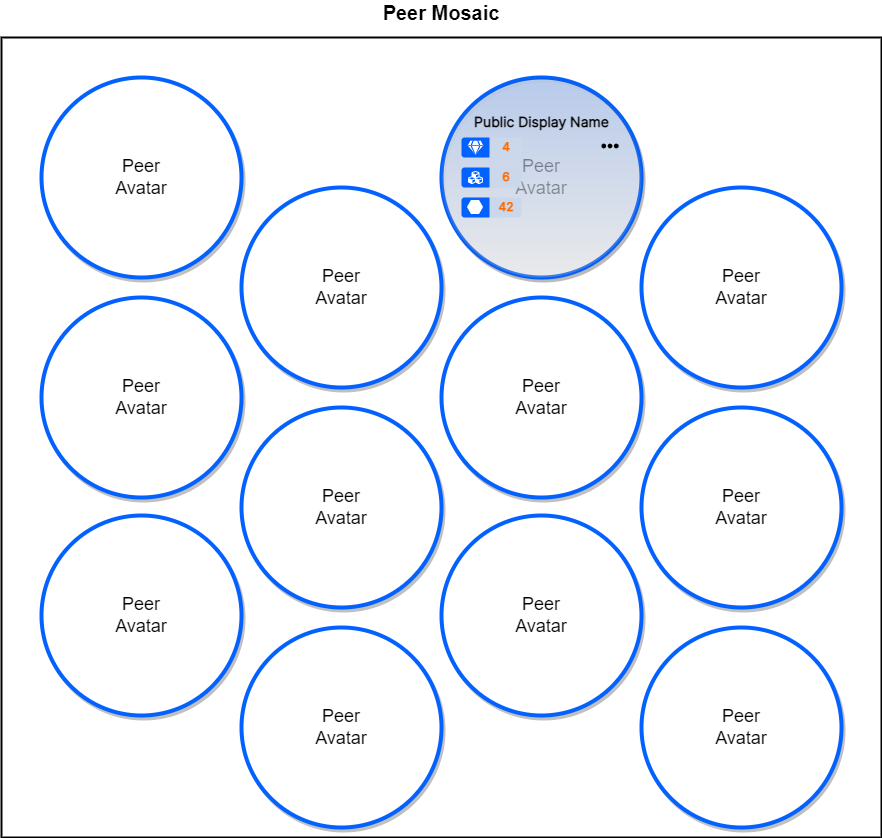

The diagram above was exported from draw.io. Its source (the exported page's mxGraphModel, read from the mxfile embedded in the PNG):
<mxGraphModel dx="2622" dy="844" grid="1" gridSize="10" guides="1" tooltips="1" connect="0" arrows="0" fold="1" page="0" pageScale="1" pageWidth="1920" pageHeight="1200" math="0" shadow="0">
  <root>
    <mxCell id="0" />
    <mxCell id="1" parent="0" />
    <mxCell id="2" value="" style="group" vertex="1" connectable="0" parent="1">
      <mxGeometry x="-800" y="1280" width="880" height="800" as="geometry" />
    </mxCell>
    <mxCell id="3" value="Peer Mosaic" style="rounded=0;whiteSpace=wrap;html=1;fillColor=default;strokeWidth=2;connectable=0;allowArrows=0;pointerEvents=0;verticalAlign=bottom;fontStyle=1;fontSize=20;align=center;spacing=12;rotation=0;horizontal=1;expand=0;editable=1;movable=1;resizable=1;rotatable=0;cloneable=0;deletable=1;recursiveResize=0;labelPosition=center;verticalLabelPosition=top;fontColor=#000000;" vertex="1" parent="2">
      <mxGeometry width="880" height="800" as="geometry" />
    </mxCell>
    <mxCell id="4" value="Peer&lt;br&gt;Avatar" style="ellipse;whiteSpace=wrap;html=1;aspect=fixed;fontSize=18;strokeColor=#0361FF;strokeWidth=4;fillColor=default;shadow=1;" vertex="1" parent="2">
      <mxGeometry x="240" y="590" width="200" height="200" as="geometry" />
    </mxCell>
    <mxCell id="5" value="Peer&lt;br&gt;Avatar" style="ellipse;whiteSpace=wrap;html=1;aspect=fixed;fontSize=18;strokeColor=#0361FF;strokeWidth=4;fillColor=default;shadow=1;" vertex="1" parent="2">
      <mxGeometry x="240" y="370" width="200" height="200" as="geometry" />
    </mxCell>
    <mxCell id="6" value="Peer&lt;br&gt;Avatar" style="ellipse;whiteSpace=wrap;html=1;aspect=fixed;fontSize=18;strokeColor=#0361FF;strokeWidth=4;fillColor=default;shadow=1;" vertex="1" parent="2">
      <mxGeometry x="40" y="478" width="200" height="200" as="geometry" />
    </mxCell>
    <mxCell id="7" value="Peer&lt;br&gt;Avatar" style="ellipse;whiteSpace=wrap;html=1;aspect=fixed;fontSize=18;strokeColor=#0361FF;strokeWidth=4;fillColor=default;shadow=1;" vertex="1" parent="2">
      <mxGeometry x="240" y="150" width="200" height="200" as="geometry" />
    </mxCell>
    <mxCell id="8" value="Peer&lt;br&gt;Avatar" style="ellipse;whiteSpace=wrap;html=1;aspect=fixed;fontSize=18;strokeColor=#0361FF;strokeWidth=4;fillColor=default;shadow=1;" vertex="1" parent="2">
      <mxGeometry x="40" y="260" width="200" height="200" as="geometry" />
    </mxCell>
    <mxCell id="9" value="Peer&lt;br&gt;Avatar" style="ellipse;whiteSpace=wrap;html=1;aspect=fixed;fontSize=18;strokeColor=#0361FF;strokeWidth=4;fillColor=default;shadow=1;" vertex="1" parent="2">
      <mxGeometry x="440" y="478" width="200" height="200" as="geometry" />
    </mxCell>
    <mxCell id="10" value="Peer&lt;br&gt;Avatar" style="ellipse;whiteSpace=wrap;html=1;aspect=fixed;fontSize=18;strokeColor=#0361FF;strokeWidth=4;fillColor=default;shadow=1;" vertex="1" parent="2">
      <mxGeometry x="440" y="260" width="200" height="200" as="geometry" />
    </mxCell>
    <mxCell id="11" value="Peer&lt;br&gt;Avatar" style="ellipse;whiteSpace=wrap;html=1;aspect=fixed;fontSize=18;strokeColor=#0361FF;strokeWidth=4;fillColor=default;shadow=1;" vertex="1" parent="2">
      <mxGeometry x="40" y="40" width="200" height="200" as="geometry" />
    </mxCell>
    <mxCell id="12" value="" style="ellipse;whiteSpace=wrap;html=1;aspect=fixed;fontSize=18;strokeColor=#0361FF;strokeWidth=4;fillColor=default;shadow=1;" vertex="1" parent="2">
      <mxGeometry x="440" y="40" width="200" height="200" as="geometry" />
    </mxCell>
    <mxCell id="13" value="Peer&lt;br&gt;Avatar" style="ellipse;whiteSpace=wrap;html=1;aspect=fixed;fontSize=18;strokeColor=#0361FF;strokeWidth=4;fillColor=default;shadow=1;" vertex="1" parent="2">
      <mxGeometry x="640" y="590" width="200" height="200" as="geometry" />
    </mxCell>
    <mxCell id="14" value="Peer&lt;br&gt;Avatar" style="ellipse;whiteSpace=wrap;html=1;aspect=fixed;fontSize=18;strokeColor=#0361FF;strokeWidth=4;fillColor=default;shadow=1;" vertex="1" parent="2">
      <mxGeometry x="640" y="370" width="200" height="200" as="geometry" />
    </mxCell>
    <mxCell id="15" value="Peer&lt;br&gt;Avatar" style="ellipse;whiteSpace=wrap;html=1;aspect=fixed;fontSize=18;strokeColor=#0361FF;strokeWidth=4;fillColor=default;shadow=1;" vertex="1" parent="2">
      <mxGeometry x="640" y="150" width="200" height="200" as="geometry" />
    </mxCell>
    <mxCell id="16" value="Peer&lt;br&gt;Avatar" style="ellipse;whiteSpace=wrap;html=1;aspect=fixed;fontSize=18;strokeColor=#0361FF;strokeWidth=4;fillColor=#333333;shadow=1;opacity=10;textOpacity=50;" vertex="1" parent="2">
      <mxGeometry x="440" y="40" width="200" height="200" as="geometry" />
    </mxCell>
    <mxCell id="17" value="" style="ellipse;whiteSpace=wrap;html=1;aspect=fixed;fontSize=18;strokeColor=none;strokeWidth=2;fillColor=#0361FF;shadow=0;opacity=20;textOpacity=50;rounded=1;arcSize=12;dashed=0;spacing=10;labelBackgroundColor=none;sketch=0;fontSource=https://fonts.googleapis.com/css?family=Inter;gradientColor=#ffffff;" vertex="1" parent="2">
      <mxGeometry x="440" y="40" width="200" height="200" as="geometry" />
    </mxCell>
    <mxCell id="18" value="&lt;span style=&quot;font-size: 14px&quot;&gt;Public Display Name&lt;br&gt;&lt;/span&gt;" style="rounded=0;shadow=0;glass=0;fontFamily=Inter;fontSource=https://fonts.googleapis.com/css?family=Inter;fontSize=16;fontColor=#000000;strokeColor=none;strokeWidth=1;fillColor=none;gradientColor=#ffffff;gradientDirection=south;fontStyle=1;align=center;spacingLeft=0;spacing=0;spacingTop=0;verticalAlign=top;labelPosition=center;verticalLabelPosition=middle;html=1;" vertex="1" parent="2">
      <mxGeometry x="470" y="70" width="140" height="30" as="geometry" />
    </mxCell>
    <mxCell id="19" value="" style="shape=image;aspect=fixed;image=data:image/svg+xml,(base64 omitted: 636 chars);connectable=0;movable=1;verticalLabelPosition=middle;resizable=1;rotatable=0;cloneable=0;deletable=1;recursiveResize=0;imageBackground=none;verticalAlign=middle;shadow=0;glass=1;fontFamily=Inter;fontSource=https%3A%2F%2Ffonts.googleapis.com%2Fcss%3Ffamily%3DInter;fontSize=12;fontColor=#FF6A00;strokeColor=none;strokeWidth=1;fillColor=none;gradientColor=none;gradientDirection=west;html=0;align=left;fontStyle=1;labelPosition=right;spacingLeft=4;allowArrows=0;" vertex="1" parent="2">
      <mxGeometry x="600" y="100" width="18" height="18" as="geometry" />
    </mxCell>
    <mxCell id="20" value="" style="group" vertex="1" connectable="0" parent="2">
      <mxGeometry x="460" y="100" width="60" height="80" as="geometry" />
    </mxCell>
    <mxCell id="21" value="" style="group" vertex="1" connectable="0" parent="20">
      <mxGeometry y="60" width="60" height="20" as="geometry" />
    </mxCell>
    <mxCell id="22" value="" style="rounded=1;whiteSpace=wrap;html=1;gradientColor=none;fontSize=12;align=right;strokeColor=none;connectable=0;allowArrows=0;recursiveResize=0;expand=0;rotatable=0;fontStyle=1;spacingLeft=0;fontColor=#1A1A1A;fillColor=#CBD7EB;spacing=0;spacingRight=10;gradientDirection=west;shadow=0;" vertex="1" parent="21">
      <mxGeometry width="60" height="20" as="geometry" />
    </mxCell>
    <mxCell id="23" value="" style="rounded=1;whiteSpace=wrap;gradientColor=none;fontSize=12;align=left;strokeColor=none;connectable=0;allowArrows=0;recursiveResize=0;expand=0;rotatable=0;fontStyle=0;spacingLeft=5;fontColor=#FFFFFF;fillColor=#0361FF;spacing=0;shadow=0;glass=0;fontFamily=Inter;fontSource=https://fonts.googleapis.com/css?family=Inter;" vertex="1" parent="21">
      <mxGeometry width="30" height="20" as="geometry" />
    </mxCell>
    <mxCell id="24" value="" style="verticalLabelPosition=bottom;verticalAlign=top;html=1;shape=mxgraph.basic.rect;fillColor2=none;strokeWidth=1;size=20;indent=5;shadow=0;glass=1;fontSize=12;fontColor=#000000;fillColor=#CBD7EB;gradientColor=none;gradientDirection=west;strokeColor=none;" vertex="1" parent="21">
      <mxGeometry x="28" width="10" height="20" as="geometry" />
    </mxCell>
    <mxCell id="25" value="42" style="rounded=1;whiteSpace=wrap;gradientColor=none;fontSize=12;align=center;strokeColor=none;connectable=0;allowArrows=0;recursiveResize=0;expand=0;rotatable=0;fontStyle=1;spacingLeft=0;fontColor=#FF6A00;fillColor=none;spacing=0;shadow=0;glass=0;fontFamily=Inter;fontSource=https://fonts.googleapis.com/css?family=Inter;" vertex="1" parent="21">
      <mxGeometry x="35" width="20" height="20" as="geometry" />
    </mxCell>
    <mxCell id="26" value="" style="shape=image;verticalLabelPosition=bottom;labelBackgroundColor=default;verticalAlign=top;aspect=fixed;imageAspect=0;image=data:image/svg+xml,(base64 omitted: 3288 chars);" vertex="1" parent="21">
      <mxGeometry x="6" y="3" width="16" height="14" as="geometry" />
    </mxCell>
    <mxCell id="27" value="" style="group" vertex="1" connectable="0" parent="20">
      <mxGeometry width="60" height="20" as="geometry" />
    </mxCell>
    <mxCell id="28" value="" style="rounded=1;whiteSpace=wrap;html=1;gradientColor=none;fontSize=12;align=right;strokeColor=none;connectable=0;allowArrows=0;recursiveResize=0;expand=0;rotatable=0;fontStyle=1;spacingLeft=0;fontColor=#1A1A1A;fillColor=#CBD7EB;spacing=0;spacingRight=10;gradientDirection=west;shadow=0;" vertex="1" parent="27">
      <mxGeometry width="60" height="20" as="geometry" />
    </mxCell>
    <mxCell id="29" value="" style="rounded=1;whiteSpace=wrap;gradientColor=none;fontSize=12;align=left;strokeColor=none;connectable=0;allowArrows=0;recursiveResize=0;expand=0;rotatable=0;fontStyle=0;spacingLeft=5;fontColor=#FFFFFF;fillColor=#0361FF;spacing=0;shadow=0;glass=0;fontFamily=Inter;fontSource=https://fonts.googleapis.com/css?family=Inter;" vertex="1" parent="27">
      <mxGeometry width="30" height="20" as="geometry" />
    </mxCell>
    <mxCell id="30" value="" style="verticalLabelPosition=bottom;verticalAlign=top;html=1;shape=mxgraph.basic.rect;fillColor2=none;strokeWidth=1;size=20;indent=5;shadow=0;glass=1;fontSize=12;fontColor=#000000;fillColor=#CBD7EB;gradientColor=none;gradientDirection=west;strokeColor=none;" vertex="1" parent="27">
      <mxGeometry x="28" width="10" height="20" as="geometry" />
    </mxCell>
    <mxCell id="31" value="4" style="rounded=1;whiteSpace=wrap;gradientColor=none;fontSize=12;align=center;strokeColor=none;connectable=0;allowArrows=0;recursiveResize=0;expand=0;rotatable=0;fontStyle=1;spacingLeft=0;fontColor=#FF6A00;fillColor=none;spacing=0;shadow=0;glass=0;fontFamily=Inter;fontSource=https://fonts.googleapis.com/css?family=Inter;" vertex="1" parent="27">
      <mxGeometry x="35" width="20" height="20" as="geometry" />
    </mxCell>
    <mxCell id="32" value="" style="shape=image;aspect=fixed;image=data:image/svg+xml,(base64 omitted: 728 chars);connectable=0;movable=1;verticalLabelPosition=bottom;resizable=1;rotatable=0;cloneable=0;deletable=1;recursiveResize=0;imageBackground=none;verticalAlign=top;rounded=1;shadow=1;labelBackgroundColor=none;pointerEvents=0;fontSize=16;fontColor=#000000;strokeColor=#0361FF;strokeWidth=4;fillColor=#333333;gradientColor=#ffffff;html=1;" vertex="1" parent="27">
      <mxGeometry x="7" y="3" width="15" height="15" as="geometry" />
    </mxCell>
    <mxCell id="33" value="" style="group" vertex="1" connectable="0" parent="20">
      <mxGeometry y="30" width="60" height="20" as="geometry" />
    </mxCell>
    <mxCell id="34" value="" style="rounded=1;whiteSpace=wrap;html=1;gradientColor=none;fontSize=12;align=right;strokeColor=none;connectable=0;allowArrows=0;recursiveResize=0;expand=0;rotatable=0;fontStyle=1;spacingLeft=0;fontColor=#1A1A1A;fillColor=#CBD7EB;spacing=0;spacingRight=10;gradientDirection=west;shadow=0;" vertex="1" parent="33">
      <mxGeometry width="60" height="20" as="geometry" />
    </mxCell>
    <mxCell id="35" value="" style="rounded=1;whiteSpace=wrap;gradientColor=none;fontSize=12;align=left;strokeColor=none;connectable=0;allowArrows=0;recursiveResize=0;expand=0;rotatable=0;fontStyle=0;spacingLeft=5;fontColor=#FFFFFF;fillColor=#0361FF;spacing=0;shadow=0;glass=0;fontFamily=Inter;fontSource=https://fonts.googleapis.com/css?family=Inter;" vertex="1" parent="33">
      <mxGeometry width="30" height="20" as="geometry" />
    </mxCell>
    <mxCell id="36" value="" style="verticalLabelPosition=bottom;verticalAlign=top;html=1;shape=mxgraph.basic.rect;fillColor2=none;strokeWidth=1;size=20;indent=5;shadow=0;glass=1;fontSize=12;fontColor=#000000;fillColor=#CBD7EB;gradientColor=none;gradientDirection=west;strokeColor=none;" vertex="1" parent="33">
      <mxGeometry x="28" width="10" height="20" as="geometry" />
    </mxCell>
    <mxCell id="37" value="6" style="rounded=1;whiteSpace=wrap;gradientColor=none;fontSize=12;align=center;strokeColor=none;connectable=0;allowArrows=0;recursiveResize=0;expand=0;rotatable=0;fontStyle=1;spacingLeft=0;fontColor=#FF6A00;fillColor=none;spacing=0;shadow=0;glass=0;fontFamily=Inter;fontSource=https://fonts.googleapis.com/css?family=Inter;" vertex="1" parent="33">
      <mxGeometry x="35" width="20" height="20" as="geometry" />
    </mxCell>
    <mxCell id="38" value="" style="shape=image;aspect=fixed;image=data:image/svg+xml,(base64 omitted: 1176 chars);connectable=0;movable=1;verticalLabelPosition=bottom;resizable=1;rotatable=0;cloneable=0;deletable=1;recursiveResize=0;imageBackground=none;verticalAlign=top;rounded=1;shadow=1;labelBackgroundColor=none;pointerEvents=0;fontSize=16;fontColor=#000000;strokeColor=#0361FF;strokeWidth=4;fillColor=#333333;gradientColor=#ffffff;html=1;" vertex="1" parent="33">
      <mxGeometry x="7" y="3" width="15" height="15" as="geometry" />
    </mxCell>
  </root>
</mxGraphModel>